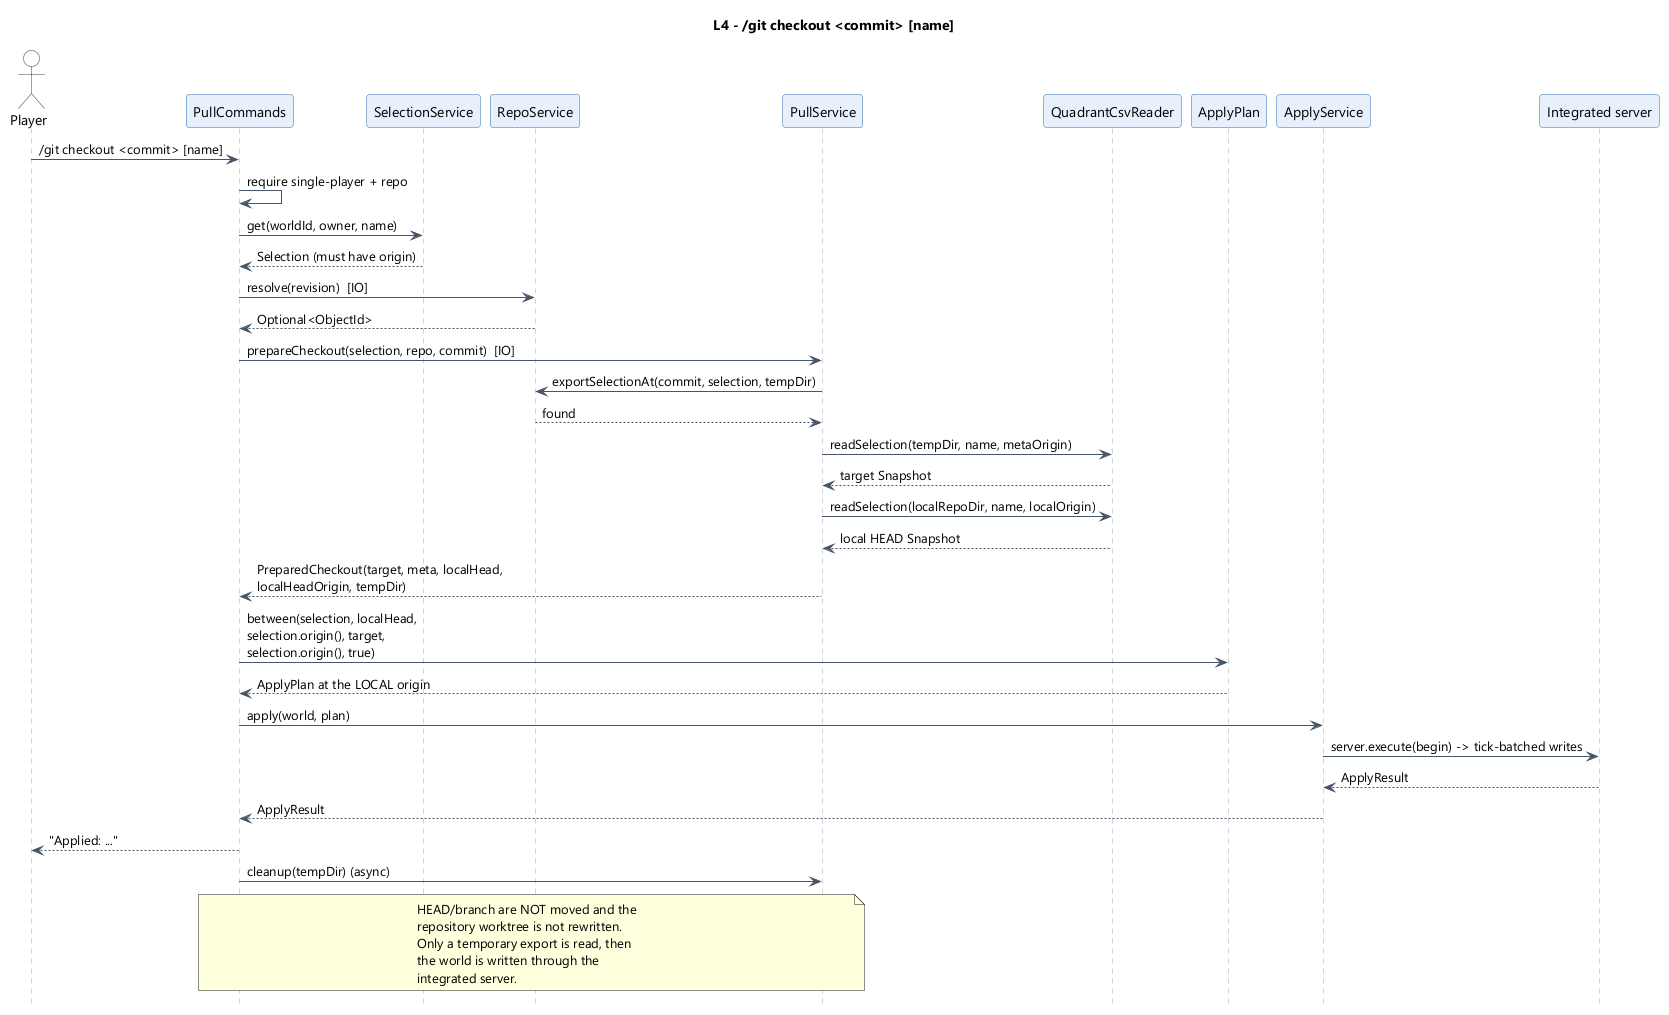

The diagram above was rendered by PlantUML. Its source (embedded in the PNG):
@startuml
skinparam shadowing false
skinparam defaultFontName "Segoe UI"
skinparam sequence {
  ArrowColor #475569
  LifeLineBorderColor #94A3B8
  ParticipantBackgroundColor #E8F1FB
  ParticipantBorderColor #2B6CB0
  ActorBackgroundColor #FFFFFF
  ActorBorderColor #333333
}
hide footbox

title L4 - /git checkout <commit> [name]

actor Player as P
participant "PullCommands" as PC
participant "SelectionService" as SEL
participant "RepoService" as RS
participant "PullService" as PS
participant "QuadrantCsvReader" as RD
participant "ApplyPlan" as AP
participant "ApplyService" as AS
participant "Integrated server" as SRV

P -> PC : /git checkout <commit> [name]
PC -> PC : require single-player + repo
PC -> SEL : get(worldId, owner, name)
SEL --> PC : Selection (must have origin)
PC -> RS : resolve(revision)  [IO]
RS --> PC : Optional<ObjectId>
PC -> PS : prepareCheckout(selection, repo, commit)  [IO]
PS -> RS : exportSelectionAt(commit, selection, tempDir)
RS --> PS : found
PS -> RD : readSelection(tempDir, name, metaOrigin)
RD --> PS : target Snapshot
PS -> RD : readSelection(localRepoDir, name, localOrigin)
RD --> PS : local HEAD Snapshot
PS --> PC : PreparedCheckout(target, meta, localHead,\nlocalHeadOrigin, tempDir)

PC -> AP : between(selection, localHead,\nselection.origin(), target,\nselection.origin(), true)
AP --> PC : ApplyPlan at the LOCAL origin
PC -> AS : apply(world, plan)
AS -> SRV : server.execute(begin) -> tick-batched writes
SRV --> AS : ApplyResult
AS --> PC : ApplyResult
PC --> P : "Applied: ..."
PC -> PS : cleanup(tempDir) (async)

note over PC,PS
  HEAD/branch are NOT moved and the
  repository worktree is not rewritten.
  Only a temporary export is read, then
  the world is written through the
  integrated server.
end note

@enduml